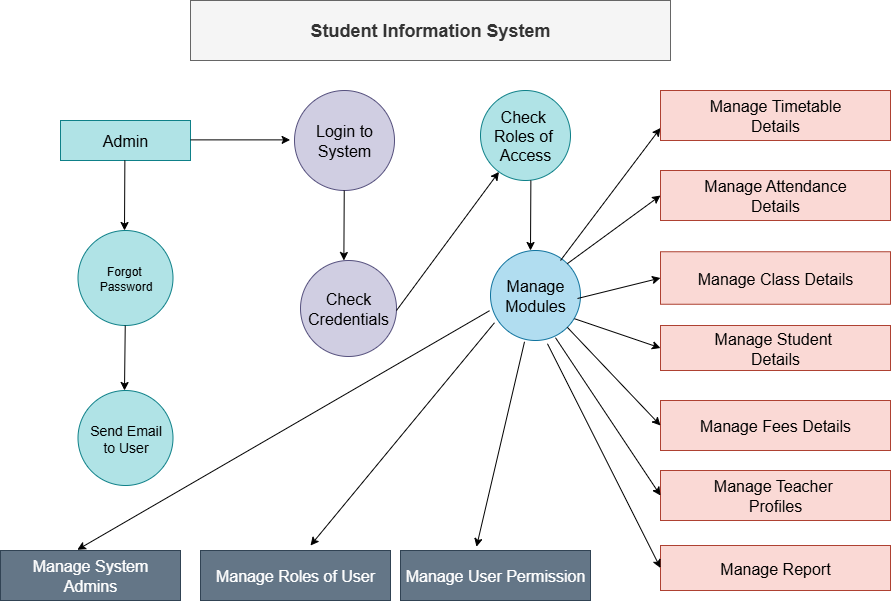

The diagram above was exported from draw.io. Its source (the exported page's mxGraphModel, read from the mxfile embedded in the PNG):
<mxGraphModel dx="935" dy="1084" grid="1" gridSize="10" guides="1" tooltips="1" connect="1" arrows="1" fold="1" page="1" pageScale="1" pageWidth="827" pageHeight="1169" math="0" shadow="0">
  <root>
    <mxCell id="0" />
    <mxCell id="1" parent="0" />
    <mxCell id="EY_6oZaMWFNpM8Lp24WM-1" value="&lt;font style=&quot;font-size: 18px;&quot;&gt;&lt;b&gt;Student Information System&lt;/b&gt;&lt;/font&gt;" style="rounded=0;whiteSpace=wrap;html=1;fillColor=#f5f5f5;strokeColor=#666666;fontColor=#333333;" parent="1" vertex="1">
      <mxGeometry x="210" y="70" width="480" height="60" as="geometry" />
    </mxCell>
    <mxCell id="EY_6oZaMWFNpM8Lp24WM-3" value="&lt;font size=&quot;3&quot;&gt;Admin&lt;/font&gt;" style="rounded=0;whiteSpace=wrap;html=1;fillColor=#b0e3e6;strokeColor=#0e8088;" parent="1" vertex="1">
      <mxGeometry x="80" y="190" width="130" height="40" as="geometry" />
    </mxCell>
    <mxCell id="EY_6oZaMWFNpM8Lp24WM-4" value="" style="endArrow=classic;html=1;rounded=0;" parent="1" edge="1">
      <mxGeometry width="50" height="50" relative="1" as="geometry">
        <mxPoint x="144.37" y="230" as="sourcePoint" />
        <mxPoint x="144" y="300" as="targetPoint" />
      </mxGeometry>
    </mxCell>
    <mxCell id="EY_6oZaMWFNpM8Lp24WM-5" value="Forgot&amp;nbsp;&lt;div&gt;Password&lt;/div&gt;" style="ellipse;whiteSpace=wrap;html=1;aspect=fixed;fillColor=#b0e3e6;strokeColor=#0e8088;" parent="1" vertex="1">
      <mxGeometry x="97.5" y="300" width="95" height="95" as="geometry" />
    </mxCell>
    <mxCell id="EY_6oZaMWFNpM8Lp24WM-6" value="" style="endArrow=classic;html=1;rounded=0;" parent="1" edge="1">
      <mxGeometry width="50" height="50" relative="1" as="geometry">
        <mxPoint x="144.74" y="395" as="sourcePoint" />
        <mxPoint x="144" y="460" as="targetPoint" />
      </mxGeometry>
    </mxCell>
    <mxCell id="EY_6oZaMWFNpM8Lp24WM-7" value="&lt;font style=&quot;font-size: 14px;&quot;&gt;Send Email&lt;/font&gt;&lt;div&gt;&lt;font style=&quot;font-size: 14px;&quot;&gt;to User&lt;/font&gt;&lt;/div&gt;" style="ellipse;whiteSpace=wrap;html=1;aspect=fixed;fillColor=#b0e3e6;strokeColor=#0e8088;" parent="1" vertex="1">
      <mxGeometry x="97.5" y="460" width="95" height="95" as="geometry" />
    </mxCell>
    <mxCell id="EY_6oZaMWFNpM8Lp24WM-8" value="&lt;font size=&quot;3&quot;&gt;Manage System&lt;/font&gt;&lt;div&gt;&lt;font size=&quot;3&quot;&gt;Admins&lt;/font&gt;&lt;/div&gt;" style="rounded=0;whiteSpace=wrap;html=1;fillColor=#647687;strokeColor=#314354;fontColor=#ffffff;" parent="1" vertex="1">
      <mxGeometry x="20" y="620" width="180" height="50" as="geometry" />
    </mxCell>
    <mxCell id="EY_6oZaMWFNpM8Lp24WM-9" value="" style="endArrow=classic;html=1;rounded=0;entryX=0.427;entryY=-0.015;entryDx=0;entryDy=0;entryPerimeter=0;exitX=-0.011;exitY=0.669;exitDx=0;exitDy=0;exitPerimeter=0;" parent="1" source="EY_6oZaMWFNpM8Lp24WM-18" target="EY_6oZaMWFNpM8Lp24WM-8" edge="1">
      <mxGeometry width="50" height="50" relative="1" as="geometry">
        <mxPoint x="144.74" y="555" as="sourcePoint" />
        <mxPoint x="144" y="610" as="targetPoint" />
      </mxGeometry>
    </mxCell>
    <mxCell id="EY_6oZaMWFNpM8Lp24WM-10" value="" style="endArrow=classic;html=1;rounded=0;" parent="1" edge="1">
      <mxGeometry width="50" height="50" relative="1" as="geometry">
        <mxPoint x="210" y="209.38" as="sourcePoint" />
        <mxPoint x="309.63" y="209.38" as="targetPoint" />
      </mxGeometry>
    </mxCell>
    <mxCell id="EY_6oZaMWFNpM8Lp24WM-11" value="&lt;font size=&quot;3&quot;&gt;Login to System&lt;/font&gt;" style="ellipse;whiteSpace=wrap;html=1;aspect=fixed;fillColor=#d0cee2;strokeColor=#56517e;" parent="1" vertex="1">
      <mxGeometry x="314" y="160" width="100" height="100" as="geometry" />
    </mxCell>
    <mxCell id="EY_6oZaMWFNpM8Lp24WM-13" value="" style="endArrow=classic;html=1;rounded=0;" parent="1" edge="1">
      <mxGeometry width="50" height="50" relative="1" as="geometry">
        <mxPoint x="363.74" y="260" as="sourcePoint" />
        <mxPoint x="363.37" y="330" as="targetPoint" />
      </mxGeometry>
    </mxCell>
    <mxCell id="EY_6oZaMWFNpM8Lp24WM-14" value="&lt;font size=&quot;3&quot;&gt;Check&lt;/font&gt;&lt;div&gt;&lt;font size=&quot;3&quot;&gt;Credentials&lt;/font&gt;&lt;/div&gt;" style="ellipse;whiteSpace=wrap;html=1;aspect=fixed;fillColor=#d0cee2;strokeColor=#56517e;" parent="1" vertex="1">
      <mxGeometry x="320" y="330" width="96" height="96" as="geometry" />
    </mxCell>
    <mxCell id="EY_6oZaMWFNpM8Lp24WM-15" value="" style="endArrow=classic;html=1;rounded=0;" parent="1" target="EY_6oZaMWFNpM8Lp24WM-16" edge="1">
      <mxGeometry width="50" height="50" relative="1" as="geometry">
        <mxPoint x="416" y="380" as="sourcePoint" />
        <mxPoint x="500" y="240" as="targetPoint" />
      </mxGeometry>
    </mxCell>
    <mxCell id="EY_6oZaMWFNpM8Lp24WM-16" value="&lt;font size=&quot;3&quot;&gt;Check&amp;nbsp;&lt;/font&gt;&lt;div&gt;&lt;font size=&quot;3&quot;&gt;Roles of&amp;nbsp;&lt;/font&gt;&lt;/div&gt;&lt;div&gt;&lt;font size=&quot;3&quot;&gt;Access&lt;/font&gt;&lt;/div&gt;" style="ellipse;whiteSpace=wrap;html=1;aspect=fixed;fillColor=#b0e3e6;strokeColor=#0e8088;" parent="1" vertex="1">
      <mxGeometry x="500" y="160" width="90" height="90" as="geometry" />
    </mxCell>
    <mxCell id="EY_6oZaMWFNpM8Lp24WM-17" value="" style="endArrow=classic;html=1;rounded=0;" parent="1" edge="1">
      <mxGeometry width="50" height="50" relative="1" as="geometry">
        <mxPoint x="550.37" y="250" as="sourcePoint" />
        <mxPoint x="550" y="320" as="targetPoint" />
      </mxGeometry>
    </mxCell>
    <mxCell id="EY_6oZaMWFNpM8Lp24WM-18" value="&lt;font size=&quot;3&quot;&gt;Manage&lt;/font&gt;&lt;div&gt;&lt;font size=&quot;3&quot;&gt;Modules&lt;/font&gt;&lt;/div&gt;" style="ellipse;whiteSpace=wrap;html=1;aspect=fixed;fillColor=#b1ddf0;strokeColor=#10739e;" parent="1" vertex="1">
      <mxGeometry x="510" y="320" width="90" height="90" as="geometry" />
    </mxCell>
    <mxCell id="EY_6oZaMWFNpM8Lp24WM-19" value="" style="endArrow=classic;html=1;rounded=0;entryX=0;entryY=0.75;entryDx=0;entryDy=0;" parent="1" target="EY_6oZaMWFNpM8Lp24WM-20" edge="1">
      <mxGeometry width="50" height="50" relative="1" as="geometry">
        <mxPoint x="580" y="330" as="sourcePoint" />
        <mxPoint x="680" y="230" as="targetPoint" />
      </mxGeometry>
    </mxCell>
    <mxCell id="EY_6oZaMWFNpM8Lp24WM-20" value="&lt;font size=&quot;3&quot;&gt;Manage Timetable&lt;/font&gt;&lt;div&gt;&lt;font size=&quot;3&quot;&gt;Details&lt;/font&gt;&lt;/div&gt;" style="rounded=0;whiteSpace=wrap;html=1;fillColor=#fad9d5;strokeColor=#ae4132;" parent="1" vertex="1">
      <mxGeometry x="680" y="160" width="230" height="50" as="geometry" />
    </mxCell>
    <mxCell id="EY_6oZaMWFNpM8Lp24WM-21" value="&lt;font size=&quot;3&quot;&gt;Manage Attendance&lt;/font&gt;&lt;div&gt;&lt;font size=&quot;3&quot;&gt;Details&lt;/font&gt;&lt;/div&gt;" style="rounded=0;whiteSpace=wrap;html=1;fillColor=#fad9d5;strokeColor=#ae4132;" parent="1" vertex="1">
      <mxGeometry x="680" y="240" width="230" height="50" as="geometry" />
    </mxCell>
    <mxCell id="EY_6oZaMWFNpM8Lp24WM-22" value="&lt;font size=&quot;3&quot;&gt;Manage Student&amp;nbsp;&lt;/font&gt;&lt;div&gt;&lt;font size=&quot;3&quot;&gt;Details&lt;/font&gt;&lt;/div&gt;" style="rounded=0;whiteSpace=wrap;html=1;fillColor=#fad9d5;strokeColor=#ae4132;" parent="1" vertex="1">
      <mxGeometry x="680" y="395" width="230" height="45" as="geometry" />
    </mxCell>
    <mxCell id="EY_6oZaMWFNpM8Lp24WM-23" value="&lt;font size=&quot;3&quot;&gt;Manage Fees Details&lt;/font&gt;" style="rounded=0;whiteSpace=wrap;html=1;fillColor=#fad9d5;strokeColor=#ae4132;" parent="1" vertex="1">
      <mxGeometry x="680" y="470" width="230" height="50" as="geometry" />
    </mxCell>
    <mxCell id="EY_6oZaMWFNpM8Lp24WM-24" value="&lt;font size=&quot;3&quot;&gt;Manage Class Details&lt;/font&gt;" style="rounded=0;whiteSpace=wrap;html=1;fillColor=#fad9d5;strokeColor=#ae4132;" parent="1" vertex="1">
      <mxGeometry x="680" y="321.25" width="230" height="52.5" as="geometry" />
    </mxCell>
    <mxCell id="EY_6oZaMWFNpM8Lp24WM-25" value="&lt;font size=&quot;3&quot;&gt;Manage Report&lt;/font&gt;" style="rounded=0;whiteSpace=wrap;html=1;fillColor=#fad9d5;strokeColor=#ae4132;" parent="1" vertex="1">
      <mxGeometry x="680" y="615" width="230" height="45" as="geometry" />
    </mxCell>
    <mxCell id="EY_6oZaMWFNpM8Lp24WM-26" value="&lt;font size=&quot;3&quot;&gt;Manage Teacher&amp;nbsp;&lt;/font&gt;&lt;div&gt;&lt;font size=&quot;3&quot;&gt;Profiles&lt;/font&gt;&lt;/div&gt;" style="rounded=0;whiteSpace=wrap;html=1;fillColor=#fad9d5;strokeColor=#ae4132;" parent="1" vertex="1">
      <mxGeometry x="680" y="540" width="230" height="50" as="geometry" />
    </mxCell>
    <mxCell id="EY_6oZaMWFNpM8Lp24WM-27" value="" style="endArrow=classic;html=1;rounded=0;entryX=0;entryY=0.5;entryDx=0;entryDy=0;exitX=1;exitY=0;exitDx=0;exitDy=0;" parent="1" source="EY_6oZaMWFNpM8Lp24WM-18" target="EY_6oZaMWFNpM8Lp24WM-21" edge="1">
      <mxGeometry width="50" height="50" relative="1" as="geometry">
        <mxPoint x="600" y="340" as="sourcePoint" />
        <mxPoint x="650" y="290" as="targetPoint" />
      </mxGeometry>
    </mxCell>
    <mxCell id="EY_6oZaMWFNpM8Lp24WM-29" value="" style="endArrow=classic;html=1;rounded=0;entryX=0;entryY=0.5;entryDx=0;entryDy=0;exitX=1;exitY=0;exitDx=0;exitDy=0;" parent="1" target="EY_6oZaMWFNpM8Lp24WM-24" edge="1">
      <mxGeometry width="50" height="50" relative="1" as="geometry">
        <mxPoint x="597" y="368" as="sourcePoint" />
        <mxPoint x="690" y="300" as="targetPoint" />
      </mxGeometry>
    </mxCell>
    <mxCell id="EY_6oZaMWFNpM8Lp24WM-30" value="" style="endArrow=classic;html=1;rounded=0;entryX=0;entryY=0.5;entryDx=0;entryDy=0;exitX=0.933;exitY=0.758;exitDx=0;exitDy=0;exitPerimeter=0;" parent="1" source="EY_6oZaMWFNpM8Lp24WM-18" target="EY_6oZaMWFNpM8Lp24WM-22" edge="1">
      <mxGeometry width="50" height="50" relative="1" as="geometry">
        <mxPoint x="580" y="451.5" as="sourcePoint" />
        <mxPoint x="673" y="383.5" as="targetPoint" />
      </mxGeometry>
    </mxCell>
    <mxCell id="EY_6oZaMWFNpM8Lp24WM-31" value="" style="endArrow=classic;html=1;rounded=0;entryX=0;entryY=0.5;entryDx=0;entryDy=0;exitX=1;exitY=1;exitDx=0;exitDy=0;" parent="1" source="EY_6oZaMWFNpM8Lp24WM-18" target="EY_6oZaMWFNpM8Lp24WM-23" edge="1">
      <mxGeometry width="50" height="50" relative="1" as="geometry">
        <mxPoint x="570" y="411" as="sourcePoint" />
        <mxPoint x="663" y="420" as="targetPoint" />
      </mxGeometry>
    </mxCell>
    <mxCell id="EY_6oZaMWFNpM8Lp24WM-32" value="" style="endArrow=classic;html=1;rounded=0;entryX=0;entryY=0.5;entryDx=0;entryDy=0;exitX=0.722;exitY=0.969;exitDx=0;exitDy=0;exitPerimeter=0;" parent="1" source="EY_6oZaMWFNpM8Lp24WM-18" target="EY_6oZaMWFNpM8Lp24WM-26" edge="1">
      <mxGeometry width="50" height="50" relative="1" as="geometry">
        <mxPoint x="560" y="413" as="sourcePoint" />
        <mxPoint x="643" y="480" as="targetPoint" />
      </mxGeometry>
    </mxCell>
    <mxCell id="EY_6oZaMWFNpM8Lp24WM-33" value="" style="endArrow=classic;html=1;rounded=0;entryX=0;entryY=0.5;entryDx=0;entryDy=0;exitX=0.633;exitY=1.036;exitDx=0;exitDy=0;exitPerimeter=0;" parent="1" source="EY_6oZaMWFNpM8Lp24WM-18" target="EY_6oZaMWFNpM8Lp24WM-25" edge="1">
      <mxGeometry width="50" height="50" relative="1" as="geometry">
        <mxPoint x="570" y="480" as="sourcePoint" />
        <mxPoint x="663" y="560" as="targetPoint" />
      </mxGeometry>
    </mxCell>
    <mxCell id="EY_6oZaMWFNpM8Lp24WM-34" value="&lt;font size=&quot;3&quot;&gt;Manage User Permission&lt;/font&gt;" style="rounded=0;whiteSpace=wrap;html=1;fillColor=#647687;strokeColor=#314354;fontColor=#ffffff;" parent="1" vertex="1">
      <mxGeometry x="420" y="620" width="190" height="50" as="geometry" />
    </mxCell>
    <mxCell id="EY_6oZaMWFNpM8Lp24WM-35" value="&lt;font size=&quot;3&quot;&gt;Manage Roles of User&lt;/font&gt;" style="rounded=0;whiteSpace=wrap;html=1;fillColor=#647687;strokeColor=#314354;fontColor=#ffffff;" parent="1" vertex="1">
      <mxGeometry x="220" y="620" width="190" height="50" as="geometry" />
    </mxCell>
    <mxCell id="EY_6oZaMWFNpM8Lp24WM-37" value="" style="endArrow=classic;html=1;rounded=0;exitX=0.044;exitY=0.803;exitDx=0;exitDy=0;exitPerimeter=0;" parent="1" source="EY_6oZaMWFNpM8Lp24WM-18" edge="1">
      <mxGeometry width="50" height="50" relative="1" as="geometry">
        <mxPoint x="330.74" y="550" as="sourcePoint" />
        <mxPoint x="330" y="615" as="targetPoint" />
      </mxGeometry>
    </mxCell>
    <mxCell id="EY_6oZaMWFNpM8Lp24WM-38" value="" style="endArrow=classic;html=1;rounded=0;exitX=0.378;exitY=1.014;exitDx=0;exitDy=0;exitPerimeter=0;entryX=0.4;entryY=-0.075;entryDx=0;entryDy=0;entryPerimeter=0;" parent="1" source="EY_6oZaMWFNpM8Lp24WM-18" target="EY_6oZaMWFNpM8Lp24WM-34" edge="1">
      <mxGeometry width="50" height="50" relative="1" as="geometry">
        <mxPoint x="500.74" y="540" as="sourcePoint" />
        <mxPoint x="500" y="610" as="targetPoint" />
      </mxGeometry>
    </mxCell>
  </root>
</mxGraphModel>